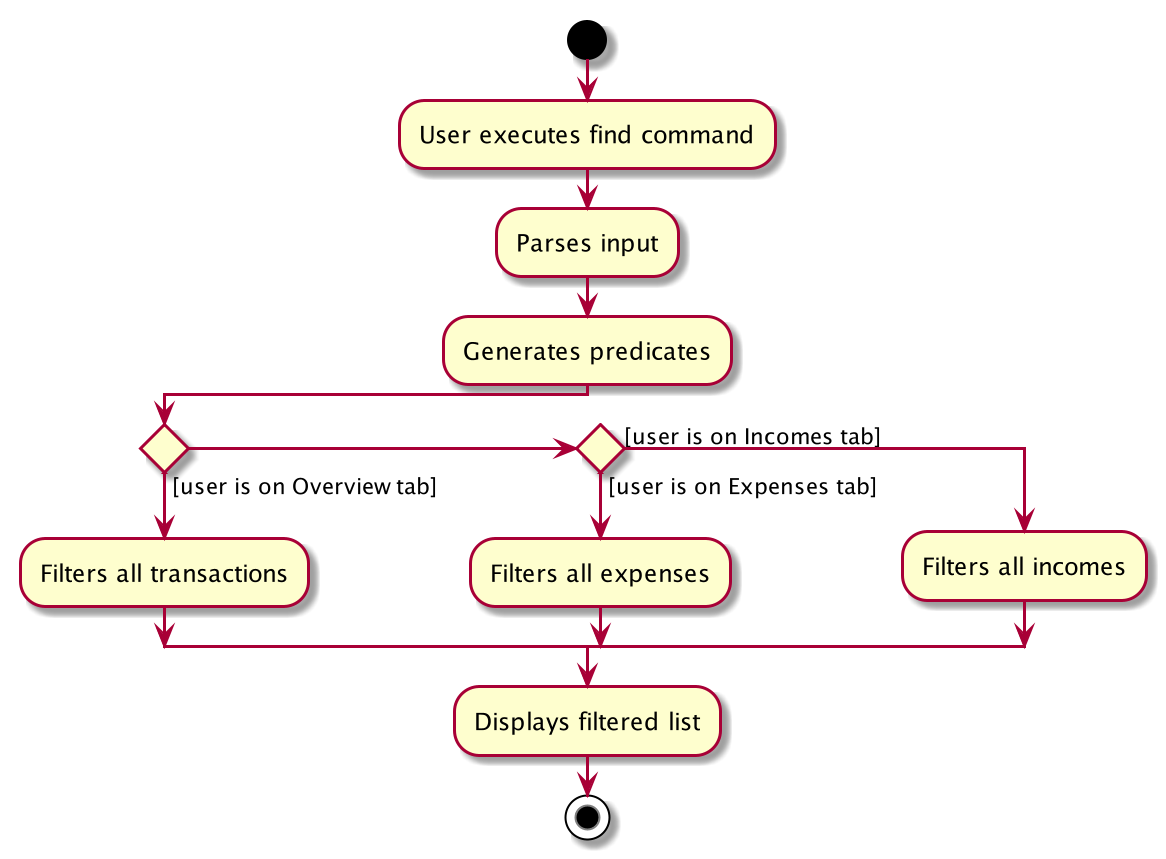

The diagram above was rendered by PlantUML. Its source (embedded in the PNG):
@startuml
start
:User executes find command;
:Parses input;
:Generates predicates;

if () then ([user is on Overview tab])
    :Filters all transactions;
elseif () then ([user is on Expenses tab])
    :Filters all expenses;
else ([user is on Incomes tab])
    :Filters all incomes;
endif
    :Displays filtered list;
stop
@enduml